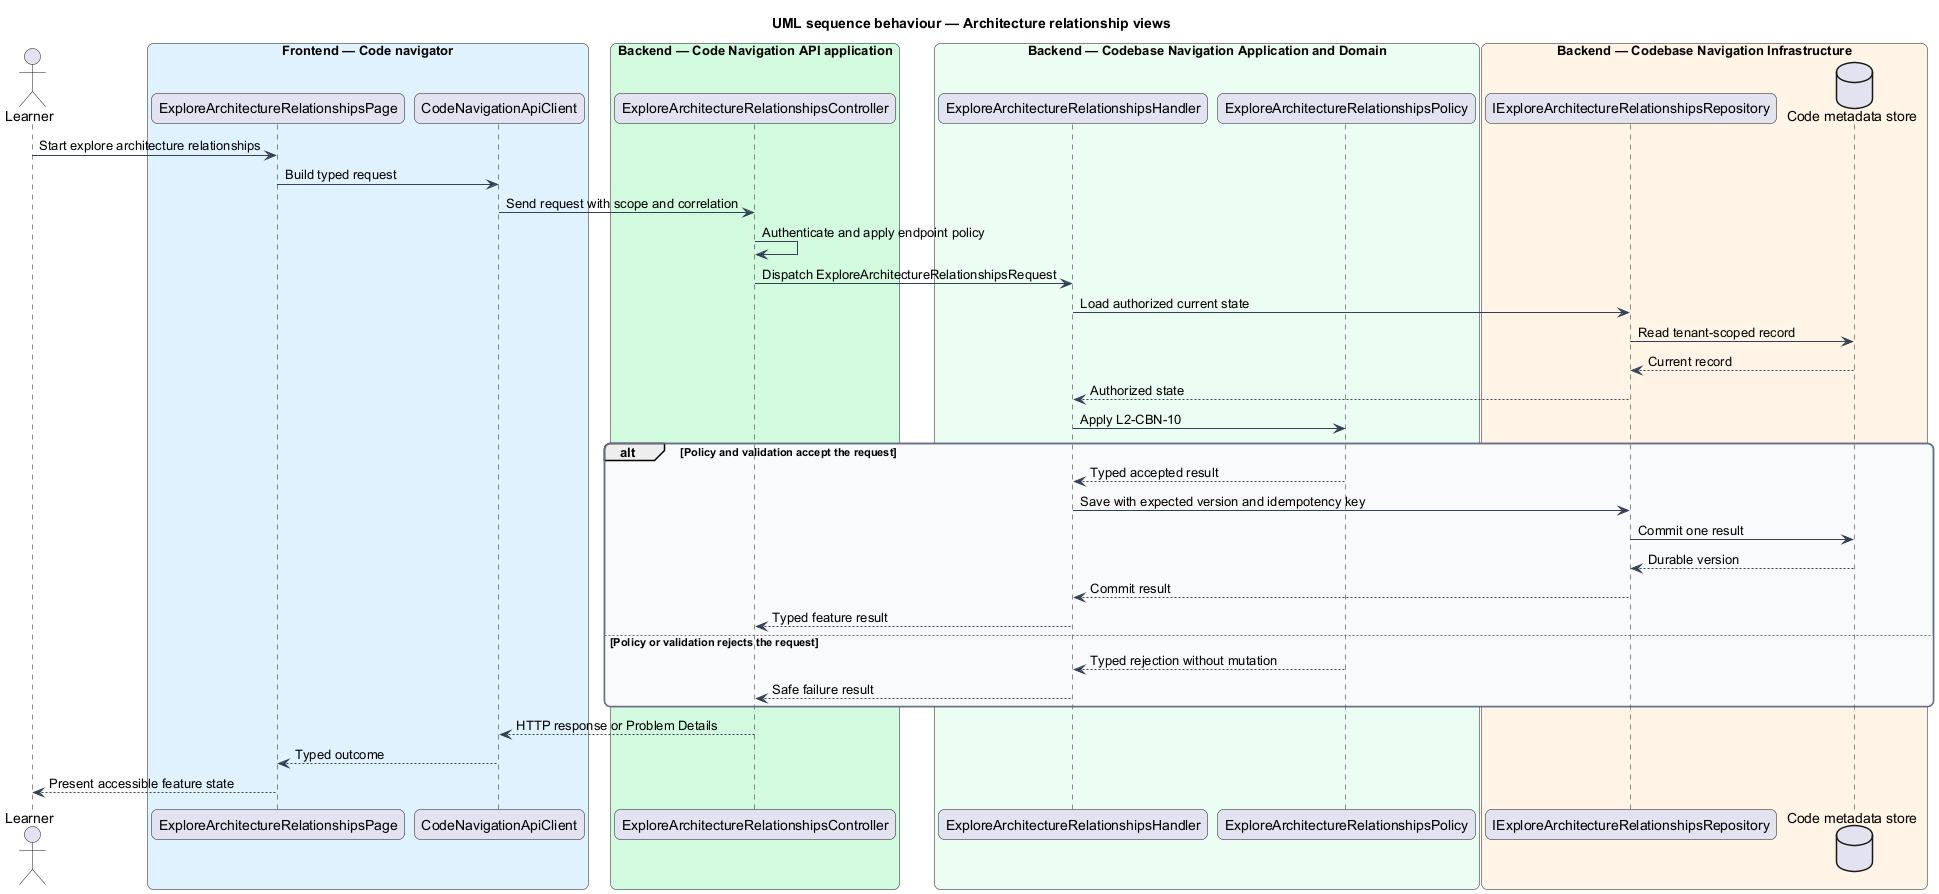

The diagram above was rendered by PlantUML. Its source (embedded in the PNG):
@startuml
title UML sequence behaviour — Architecture relationship views
skinparam backgroundColor #FFFFFF
skinparam shadowing false
skinparam roundcorner 12
skinparam defaultFontName Arial
skinparam ArrowColor #344054
skinparam rectangle {
  BorderColor #344054
  FontColor #101828
}
skinparam package {
  BorderColor #667085
  FontColor #101828
  BackgroundColor #F9FAFB
}
actor "Learner" as actor
box "Frontend — Code navigator" #E0F2FE
  participant "ExploreArchitectureRelationshipsPage" as entry
  participant "CodeNavigationApiClient" as client
end box
box "Backend — Code Navigation API application" #D1FADF
  participant "ExploreArchitectureRelationshipsController" as controller
end box
box "Backend — Codebase Navigation Application and Domain" #ECFDF3
  participant "ExploreArchitectureRelationshipsHandler" as handler
  participant "ExploreArchitectureRelationshipsPolicy" as policy
end box
box "Backend — Codebase Navigation Infrastructure" #FFF4E5
  participant "IExploreArchitectureRelationshipsRepository" as repository
  database "Code metadata store" as store
end box
actor -> entry : Start explore architecture relationships
entry -> client : Build typed request
client -> controller : Send request with scope and correlation
controller -> controller : Authenticate and apply endpoint policy
controller -> handler : Dispatch ExploreArchitectureRelationshipsRequest
handler -> repository : Load authorized current state
repository -> store : Read tenant-scoped record
store --> repository : Current record
repository --> handler : Authorized state
handler -> policy : Apply L2-CBN-10
alt Policy and validation accept the request
  policy --> handler : Typed accepted result
  handler -> repository : Save with expected version and idempotency key
  repository -> store : Commit one result
  store --> repository : Durable version
  repository --> handler : Commit result
  handler --> controller : Typed feature result
else Policy or validation rejects the request
  policy --> handler : Typed rejection without mutation
  handler --> controller : Safe failure result
end
controller --> client : HTTP response or Problem Details
client --> entry : Typed outcome
entry --> actor : Present accessible feature state
@enduml